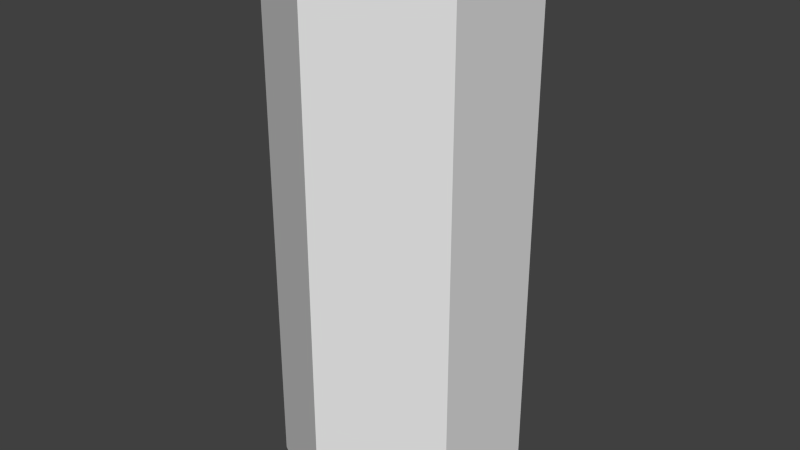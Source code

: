 # Source: PlayerCollision.blend  (saved by Blender 2.73.0; exported with 4.5.12 LTS)
import bpy
from mathutils import Matrix  # noqa: F401  (used for matrix-valued properties, if any)

bpy.ops.wm.read_factory_settings(use_empty=True)
scene = bpy.context.scene
scene.name = 'Scene'

# ---- collections
col_collection_1 = bpy.data.collections.new('Collection 1'); scene.collection.children.link(col_collection_1)

# ---- world
world_world = bpy.data.worlds.new('World'); scene.world = world_world
world_world.color = (0.05088, 0.05088, 0.05088)
world_world.use_sun_shadow = False
world_world.sun_shadow_jitter_overblur = 0.0
world_world.cycles.sampling_method = 'MANUAL'
world_world.cycles.sample_map_resolution = 256

# ---- meshes
me_cylinder = bpy.data.meshes.new('Cylinder')
me_cylinder.from_pydata([(-6.177e-17, 0.5, 0.2218), (1.603e-16, -0.5, 0.2218), (0.1921, 0.5, 0.1109), (0.1921, -0.5, 0.1109), (0.1921, 0.5, -0.1109), (0.1921, -0.5, -0.1109), (-1.939e-08, 0.5, -0.2218), (-1.939e-08, -0.5, -0.2218), (-0.1921, 0.5, -0.1109), (-0.1921, -0.5, -0.1109), (-0.1921, 0.5, 0.1109), (-0.1921, -0.5, 0.1109)], [], [(0, 1, 3, 2), (2, 3, 5, 4), (4, 5, 7, 6), (6, 7, 9, 8), (3, 1, 11, 9, 7, 5), (10, 11, 1, 0), (8, 9, 11, 10), (0, 2, 4, 6, 8, 10)])
me_cylinder.use_remesh_preserve_volume = False
me_cylinder.use_remesh_preserve_attributes = False
me_cylinder.use_mirror_vertex_groups = False
me_cylinder.update()

# ---- objects
ob_cylinder = bpy.data.objects.new('Cylinder', me_cylinder)

# ---- transforms, parenting, visibility, modifiers, constraints
ob_cylinder.location = (0.0, 0.0, 0.0)
ob_cylinder.rotation_euler = (-1.571, -2.22e-16, 2.22e-16)
ob_cylinder.lineart.crease_threshold = 0.0

# ---- collection membership
col_collection_1.objects.link(ob_cylinder)

# ---- scene / render settings (as saved in the file)
scene.frame_start = 1; scene.frame_end = 250; scene.frame_set(1)
scene.render.engine = 'BLENDER_EEVEE_NEXT'
scene.render.resolution_percentage = 50
scene.render.dither_intensity = 0.0
scene.cycles.use_denoising = False
scene.cycles.samples = 10
scene.cycles.sampling_pattern = 'TABULATED_SOBOL'
scene.cycles.light_sampling_threshold = 0.0
scene.cycles.use_adaptive_sampling = False
scene.cycles.use_light_tree = False
scene.cycles.blur_glossy = 0.0
scene.cycles.pixel_filter_type = 'GAUSSIAN'
scene.cycles.sample_clamp_indirect = 0.0
scene.view_settings.view_transform = 'Standard'
bpy.context.view_layer.update()

# ---- added for rendering (the .blend has no active camera and no usable light): camera, sun
cam_auto = bpy.data.cameras.new('AutoCamera')
cam_auto.lens = 50.0
cam_auto.sensor_width = 36.0
cam_auto.clip_end = 1000.0
ob_auto_camera = bpy.data.objects.new('AutoCamera', cam_auto)
scene.collection.objects.link(ob_auto_camera)
ob_auto_camera.location = (1.07279, -1.28735, 0.858231)
ob_auto_camera.rotation_euler = (1.09748, -7.21219e-08, 0.694738)
scene.camera = ob_auto_camera
light_auto_sun = bpy.data.lights.new('AutoSun', 'SUN')
light_auto_sun.energy = 3.0
light_auto_sun.angle = 0.0523599
ob_auto_sun = bpy.data.objects.new('AutoSun', light_auto_sun)
scene.collection.objects.link(ob_auto_sun)
ob_auto_sun.rotation_euler = (0.872665, 0.174533, 0.523599)
bpy.context.view_layer.update()

